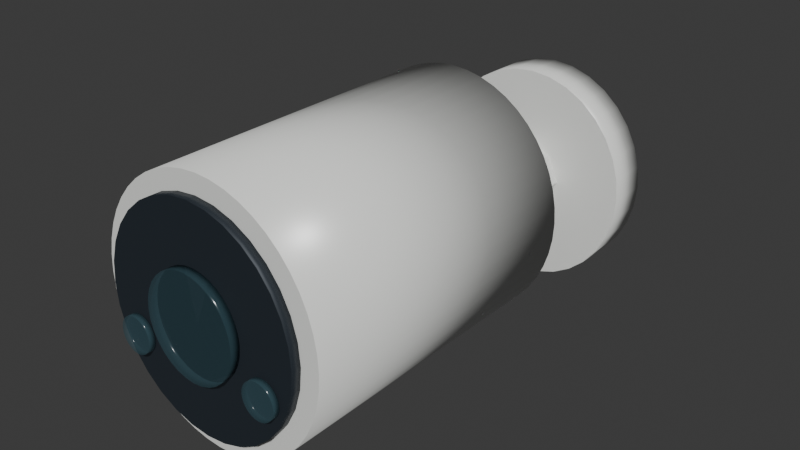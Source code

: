 # Source: unifi-g6-bullet.blend  (saved by Blender 5.2.44; exported with 4.5.12 LTS)
import bpy
from mathutils import Matrix  # noqa: F401  (used for matrix-valued properties, if any)

bpy.ops.wm.read_factory_settings(use_empty=True)
scene = bpy.context.scene
scene.name = 'Scene'

# ---- collections
col_collection = bpy.data.collections.new('Collection'); scene.collection.children.link(col_collection)

# ---- materials (node trees are filled in below, after node groups)
mat_porcelain_white = bpy.data.materials.new('porcelain-white')
mat_porcelain_white.diffuse_color = (0.87, 0.88, 0.85, 1.0)
mat_graphite_metal = bpy.data.materials.new('graphite-metal')
mat_graphite_metal.diffuse_color = (0.025, 0.034, 0.045, 1.0)
mat_smoked_glass = bpy.data.materials.new('smoked-glass')
mat_smoked_glass.diffuse_color = (0.06, 0.13, 0.16, 0.38)

# ---- material node trees
mat_porcelain_white.use_nodes = True; mat_porcelain_white.node_tree.nodes.clear()
_N = mat_porcelain_white.node_tree.nodes; _L = mat_porcelain_white.node_tree.links
n0 = _N.new('ShaderNodeBsdfPrincipled'); n0.name = 'Principled BSDF'; n0.location = (-200, 100)
n0.inputs[0].default_value = (0.87, 0.88, 0.85, 1.0)
n0.inputs[2].default_value = 0.32
n0.inputs[10].default_value = 0.005
n1 = _N.new('ShaderNodeOutputMaterial'); n1.name = 'Material Output'; n1.location = (200, 100)
_L.new(n0.outputs[0], n1.inputs[0])
n1.is_active_output = True
mat_graphite_metal.use_nodes = True; mat_graphite_metal.node_tree.nodes.clear()
_N = mat_graphite_metal.node_tree.nodes; _L = mat_graphite_metal.node_tree.links
n0 = _N.new('ShaderNodeBsdfPrincipled'); n0.name = 'Principled BSDF'; n0.location = (-200, 100)
n0.inputs[0].default_value = (0.025, 0.034, 0.045, 1.0)
n0.inputs[1].default_value = 0.3
n0.inputs[2].default_value = 0.55
n0.inputs[10].default_value = 0.005
n1 = _N.new('ShaderNodeOutputMaterial'); n1.name = 'Material Output'; n1.location = (200, 100)
_L.new(n0.outputs[0], n1.inputs[0])
n1.is_active_output = True
mat_smoked_glass.use_nodes = True; mat_smoked_glass.node_tree.nodes.clear()
_N = mat_smoked_glass.node_tree.nodes; _L = mat_smoked_glass.node_tree.links
n0 = _N.new('ShaderNodeBsdfPrincipled'); n0.name = 'Principled BSDF'; n0.location = (-200, 100)
n0.inputs[0].default_value = (0.06, 0.13, 0.16, 0.38)
n0.inputs[2].default_value = 0.15
n0.inputs[4].default_value = 0.38
n0.inputs[10].default_value = 0.005
n1 = _N.new('ShaderNodeOutputMaterial'); n1.name = 'Material Output'; n1.location = (200, 100)
_L.new(n0.outputs[0], n1.inputs[0])
n1.is_active_output = True

# ---- world
world_world = bpy.data.worlds.new('World'); scene.world = world_world
world_world.use_nodes = True; world_world.node_tree.nodes.clear()
_N = world_world.node_tree.nodes; _L = world_world.node_tree.links
n0 = _N.new('ShaderNodeOutputWorld'); n0.name = 'World Output'; n0.location = (200, 100)
n1 = _N.new('ShaderNodeBackground'); n1.name = 'Background'; n1.location = (-200, 100)
n1.inputs[0].default_value = (0.05088, 0.05088, 0.05088, 1.0)
_L.new(n1.outputs[0], n0.inputs[0])
n0.is_active_output = True
world_world.color = (0.05088, 0.05088, 0.05088)
world_world.sun_shadow_jitter_overblur = 0.0

# ---- meshes
me_cone_667 = bpy.data.meshes.new('Cone.667')
me_cone_667.from_pydata([(0.0, 0.08, 0.07205), (0.0, 0.0663, 0.07205), (0.006689, 0.08, 0.07136), (0.006689, 0.0663, 0.07136), (0.01312, 0.08, 0.06931), (0.01312, 0.0663, 0.06931), (0.01905, 0.08, 0.06598), (0.01905, 0.0663, 0.06598), (0.02424, 0.08, 0.0615), (0.02424, 0.0663, 0.0615), (0.02851, 0.08, 0.05604), (0.02851, 0.0663, 0.05604), (0.03168, 0.08, 0.04981), (0.03168, 0.0663, 0.04981), (0.03363, 0.08, 0.04305), (0.03363, 0.0663, 0.04305), (0.03429, 0.08, 0.03603), (0.03429, 0.0663, 0.03603), (0.03363, 0.08, 0.029), (0.03363, 0.0663, 0.029), (0.03168, 0.08, 0.02224), (0.03168, 0.0663, 0.02224), (0.02851, 0.08, 0.01601), (0.02851, 0.0663, 0.01601), (0.02424, 0.08, 0.01055), (0.02424, 0.0663, 0.01055), (0.01905, 0.08, 0.006072), (0.01905, 0.0663, 0.006072), (0.01312, 0.08, 0.002742), (0.01312, 0.0663, 0.002742), (0.006689, 0.08, 0.0006922), (0.006689, 0.0663, 0.0006922), (0.0, 0.08, 0.0), (0.0, 0.0663, 0.0), (-0.006689, 0.08, 0.0006922), (-0.006689, 0.0663, 0.0006922), (-0.01312, 0.08, 0.002742), (-0.01312, 0.0663, 0.002742), (-0.01905, 0.08, 0.006072), (-0.01905, 0.0663, 0.006072), (-0.02424, 0.08, 0.01055), (-0.02424, 0.0663, 0.01055), (-0.02851, 0.08, 0.01601), (-0.02851, 0.0663, 0.01601), (-0.03168, 0.08, 0.02224), (-0.03168, 0.0663, 0.02224), (-0.03363, 0.08, 0.029), (-0.03363, 0.0663, 0.029), (-0.03429, 0.08, 0.03603), (-0.03429, 0.0663, 0.03603), (-0.03363, 0.08, 0.04305), (-0.03363, 0.0663, 0.04305), (-0.03168, 0.08, 0.04981), (-0.03168, 0.0663, 0.04981), (-0.02851, 0.08, 0.05604), (-0.02851, 0.0663, 0.05604), (-0.02424, 0.08, 0.0615), (-0.02424, 0.0663, 0.0615), (-0.01905, 0.08, 0.06598), (-0.01905, 0.0663, 0.06598), (-0.01312, 0.08, 0.06931), (-0.01312, 0.0663, 0.06931), (-0.006689, 0.08, 0.07136), (-0.006689, 0.0663, 0.07136)], [], [(0, 1, 3, 2), (2, 3, 5, 4), (4, 5, 7, 6), (6, 7, 9, 8), (8, 9, 11, 10), (10, 11, 13, 12), (12, 13, 15, 14), (14, 15, 17, 16), (16, 17, 19, 18), (18, 19, 21, 20), (20, 21, 23, 22), (22, 23, 25, 24), (24, 25, 27, 26), (26, 27, 29, 28), (28, 29, 31, 30), (30, 31, 33, 32), (32, 33, 35, 34), (34, 35, 37, 36), (36, 37, 39, 38), (38, 39, 41, 40), (40, 41, 43, 42), (42, 43, 45, 44), (44, 45, 47, 46), (46, 47, 49, 48), (48, 49, 51, 50), (50, 51, 53, 52), (52, 53, 55, 54), (54, 55, 57, 56), (56, 57, 59, 58), (58, 59, 61, 60), (3, 1, 63, 61, 59, 57, 55, 53, 51, 49, 47, 45, 43, 41, 39, 37, 35, 33, 31, 29, 27, 25, 23, 21, 19, 17, 15, 13, 11, 9, 7, 5), (60, 61, 63, 62), (62, 63, 1, 0), (0, 2, 4, 6, 8, 10, 12, 14, 16, 18, 20, 22, 24, 26, 28, 30, 32, 34, 36, 38, 40, 42, 44, 46, 48, 50, 52, 54, 56, 58, 60, 62)])
me_cone_667.polygons.foreach_set('use_smooth', [1, 1, 1, 1, 1, 1, 1, 1, 1, 1, 1, 1, 1, 1, 1, 1, 1, 1, 1, 1, 1, 1, 1, 1, 1, 1, 1, 1, 1, 1, 0, 1, 1, 0])
_uv = me_cone_667.uv_layers.new(name='UVMap')
_uv.uv.foreach_set('vector', [1.0, 0.5, 1.0, 1.0, 0.9688, 1.0, 0.9688, 0.5, 0.9688, 0.5, 0.9688, 1.0, 0.9375, 1.0, 0.9375, 0.5, 0.9375, 0.5, 0.9375, 1.0, 0.9062, 1.0, 0.9062, 0.5, 0.9062, 0.5, 0.9062, 1.0, 0.875, 1.0, 0.875, 0.5, 0.875, 0.5, 0.875, 1.0, 0.8438, 1.0, 0.8438, 0.5, 0.8438, 0.5, 0.8438, 1.0, 0.8125, 1.0, 0.8125, 0.5, 0.8125, 0.5, 0.8125, 1.0, 0.7812, 1.0, 0.7812, 0.5, 0.7812, 0.5, 0.7812, 1.0, 0.75, 1.0, 0.75, 0.5, 0.75, 0.5, 0.75, 1.0, 0.7188, 1.0, 0.7188, 0.5, 0.7188, 0.5, 0.7188, 1.0, 0.6875, 1.0, 0.6875, 0.5, 0.6875, 0.5, 0.6875, 1.0, 0.6562, 1.0, 0.6562, 0.5, 0.6562, 0.5, 0.6562, 1.0, 0.625, 1.0, 0.625, 0.5, 0.625, 0.5, 0.625, 1.0, 0.5938, 1.0, 0.5938, 0.5, 0.5938, 0.5, 0.5938, 1.0, 0.5625, 1.0, 0.5625, 0.5, 0.5625, 0.5, 0.5625, 1.0, 0.5312, 1.0, 0.5312, 0.5, 0.5312, 0.5, 0.5312, 1.0, 0.5, 1.0, 0.5, 0.5, 0.5, 0.5, 0.5, 1.0, 0.4688, 1.0, 0.4688, 0.5, 0.4688, 0.5, 0.4688, 1.0, 0.4375, 1.0, 0.4375, 0.5, 0.4375, 0.5, 0.4375, 1.0, 0.4062, 1.0, 0.4062, 0.5, 0.4062, 0.5, 0.4062, 1.0, 0.375, 1.0, 0.375, 0.5, 0.375, 0.5, 0.375, 1.0, 0.3438, 1.0, 0.3438, 0.5, 0.3438, 0.5, 0.3438, 1.0, 0.3125, 1.0, 0.3125, 0.5, 0.3125, 0.5, 0.3125, 1.0, 0.2812, 1.0, 0.2812, 0.5, 0.2812, 0.5, 0.2812, 1.0, 0.25, 1.0, 0.25, 0.5, 0.25, 0.5, 0.25, 1.0, 0.2188, 1.0, 0.2188, 0.5, 0.2188, 0.5, 0.2188, 1.0, 0.1875, 1.0, 0.1875, 0.5, 0.1875, 0.5, 0.1875, 1.0, 0.1562, 1.0, 0.1562, 0.5, 0.1562, 0.5, 0.1562, 1.0, 0.125, 1.0, 0.125, 0.5, 0.125, 0.5, 0.125, 1.0, 0.09375, 1.0, 0.09375, 0.5, 0.09375, 0.5, 0.09375, 1.0, 0.0625, 1.0, 0.0625, 0.5, 0.2968, 0.4854, 0.25, 0.49, 0.2032, 0.4854, 0.1582, 0.4717, 0.1167, 0.4496, 0.08029, 0.4197, 0.05045, 0.3833, 0.02827, 0.3418, 0.01461, 0.2968, 0.01, 0.25, 0.01461, 0.2032, 0.02827, 0.1582, 0.05045, 0.1167, 0.08029, 0.08029, 0.1167, 0.05045, 0.1582, 0.02827, 0.2032, 0.01461, 0.25, 0.01, 0.2968, 0.01461, 0.3418, 0.02827, 0.3833, 0.05045, 0.4197, 0.08029, 0.4496, 0.1167, 0.4717, 0.1582, 0.4854, 0.2032, 0.49, 0.25, 0.4854, 0.2968, 0.4717, 0.3418, 0.4496, 0.3833, 0.4197, 0.4197, 0.3833, 0.4496, 0.3418, 0.4717, 0.0625, 0.5, 0.0625, 1.0, 0.03125, 1.0, 0.03125, 0.5, 0.03125, 0.5, 0.03125, 1.0, 0.0, 1.0, 0.0, 0.5, 0.75, 0.49, 0.7968, 0.4854, 0.8418, 0.4717, 0.8833, 0.4496, 0.9197, 0.4197, 0.9496, 0.3833, 0.9717, 0.3418, 0.9854, 0.2968, 0.99, 0.25, 0.9854, 0.2032, 0.9717, 0.1582, 0.9496, 0.1167, 0.9197, 0.08029, 0.8833, 0.05045, 0.8418, 0.02827, 0.7968, 0.01461, 0.75, 0.01, 0.7032, 0.01461, 0.6582, 0.02827, 0.6167, 0.05045, 0.5803, 0.08029, 0.5504, 0.1167, 0.5283, 0.1582, 0.5146, 0.2032, 0.51, 0.25, 0.5146, 0.2968, 0.5283, 0.3418, 0.5504, 0.3833, 0.5803, 0.4197, 0.6167, 0.4496, 0.6582, 0.4717, 0.7032, 0.4854])
me_cone_667.materials.append(mat_porcelain_white)
me_cone_667.update()
me_adjustable_mounting_arm = bpy.data.meshes.new('Adjustable mounting arm')
me_adjustable_mounting_arm.from_pydata([(-0.01179, 0.06826, 0.03603), (-0.008334, 0.06858, 0.02728), (-7.217e-19, 0.06871, 0.02365), (0.008334, 0.06858, 0.02728), (0.01179, 0.06826, 0.03603), (0.008334, 0.06793, 0.04478), (2.165e-18, 0.0678, 0.0484), (-0.008334, 0.06793, 0.04478), (-0.01179, 0.02911, 0.03411), (-0.008334, 0.02845, 0.02539), (-7.217e-19, 0.02817, 0.02178), (0.008334, 0.02845, 0.02539), (0.01179, 0.02911, 0.03411), (0.008334, 0.02978, 0.04284), (2.165e-18, 0.03006, 0.04645), (-0.008334, 0.02978, 0.04284), (-0.01179, 0.0115, 0.04177), (-0.008334, 0.008809, 0.03358), (-7.217e-19, 0.007694, 0.03018), (0.008334, 0.008809, 0.03358), (0.01179, 0.0115, 0.04177), (0.008334, 0.01419, 0.04996), (2.165e-18, 0.0153, 0.05335), (-0.008334, 0.01419, 0.04996)], [], [(0, 1, 9, 8), (1, 2, 10, 9), (2, 3, 11, 10), (3, 4, 12, 11), (4, 5, 13, 12), (5, 6, 14, 13), (6, 7, 15, 14), (7, 0, 8, 15), (8, 9, 17, 16), (9, 10, 18, 17), (10, 11, 19, 18), (11, 12, 20, 19), (12, 13, 21, 20), (13, 14, 22, 21), (14, 15, 23, 22), (15, 8, 16, 23), (7, 6, 5, 4, 3, 2, 1, 0), (16, 17, 18, 19, 20, 21, 22, 23)])
me_adjustable_mounting_arm.materials.append(mat_porcelain_white)
me_adjustable_mounting_arm.update()
me_cone_668 = bpy.data.meshes.new('Cone.668')
me_cone_668.from_pydata([(0.0, 0.02422, 0.085), (0.0, -0.07364, 0.085), (0.004895, 0.02422, 0.08466), (0.004895, -0.07364, 0.08466), (0.009706, 0.02422, 0.08366), (0.009706, -0.07364, 0.08366), (0.01435, 0.02422, 0.082), (0.01435, -0.07364, 0.082), (0.01875, 0.02422, 0.07972), (0.01875, -0.07364, 0.07972), (0.02283, 0.02422, 0.07686), (0.02283, -0.07364, 0.07686), (0.02652, 0.02422, 0.07346), (0.02652, -0.07364, 0.07346), (0.02975, 0.02422, 0.06958), (0.02975, -0.07364, 0.06958), (0.03248, 0.02422, 0.0653), (0.03248, -0.07364, 0.0653), (0.03465, 0.02422, 0.06068), (0.03465, -0.07364, 0.06068), (0.03622, 0.02422, 0.05579), (0.03622, -0.07364, 0.05579), (0.03718, 0.02422, 0.05074), (0.03718, -0.07364, 0.05074), (0.0375, 0.02422, 0.0456), (0.0375, -0.07364, 0.0456), (0.03718, 0.02422, 0.04045), (0.03718, -0.07364, 0.04045), (0.03622, 0.02422, 0.0354), (0.03622, -0.07364, 0.0354), (0.03465, 0.02422, 0.03052), (0.03465, -0.07364, 0.03052), (0.03248, 0.02422, 0.02589), (0.03248, -0.07364, 0.02589), (0.02975, 0.02422, 0.02161), (0.02975, -0.07364, 0.02161), (0.02652, 0.02422, 0.01773), (0.02652, -0.07364, 0.01773), (0.02283, 0.02422, 0.01433), (0.02283, -0.07364, 0.01433), (0.01875, 0.02422, 0.01147), (0.01875, -0.07364, 0.01147), (0.01435, 0.02422, 0.009192), (0.01435, -0.07364, 0.009192), (0.009706, 0.02422, 0.007535), (0.009706, -0.07364, 0.007535), (0.004895, 0.02422, 0.006529), (0.004895, -0.07364, 0.006529), (0.0, 0.02422, 0.006192), (0.0, -0.07364, 0.006192), (-0.004895, 0.02422, 0.006529), (-0.004895, -0.07364, 0.006529), (-0.009706, 0.02422, 0.007535), (-0.009706, -0.07364, 0.007535), (-0.01435, 0.02422, 0.009192), (-0.01435, -0.07364, 0.009192), (-0.01875, 0.02422, 0.01147), (-0.01875, -0.07364, 0.01147), (-0.02283, 0.02422, 0.01433), (-0.02283, -0.07364, 0.01433), (-0.02652, 0.02422, 0.01773), (-0.02652, -0.07364, 0.01773), (-0.02975, 0.02422, 0.02161), (-0.02975, -0.07364, 0.02161), (-0.03248, 0.02422, 0.02589), (-0.03248, -0.07364, 0.02589), (-0.03465, 0.02422, 0.03052), (-0.03465, -0.07364, 0.03052), (-0.03622, 0.02422, 0.0354), (-0.03622, -0.07364, 0.0354), (-0.03718, 0.02422, 0.04045), (-0.03718, -0.07364, 0.04045), (-0.0375, 0.02422, 0.0456), (-0.0375, -0.07364, 0.0456), (-0.03718, 0.02422, 0.05074), (-0.03718, -0.07364, 0.05074), (-0.03622, 0.02422, 0.05579), (-0.03622, -0.07364, 0.05579), (-0.03465, 0.02422, 0.06068), (-0.03465, -0.07364, 0.06068), (-0.03248, 0.02422, 0.0653), (-0.03248, -0.07364, 0.0653), (-0.02975, 0.02422, 0.06958), (-0.02975, -0.07364, 0.06958), (-0.02652, 0.02422, 0.07346), (-0.02652, -0.07364, 0.07346), (-0.02283, 0.02422, 0.07686), (-0.02283, -0.07364, 0.07686), (-0.01875, 0.02422, 0.07972), (-0.01875, -0.07364, 0.07972), (-0.01435, 0.02422, 0.082), (-0.01435, -0.07364, 0.082), (-0.009706, 0.02422, 0.08366), (-0.009706, -0.07364, 0.08366), (-0.004895, 0.02422, 0.08466), (-0.004895, -0.07364, 0.08466)], [], [(0, 1, 3, 2), (2, 3, 5, 4), (4, 5, 7, 6), (6, 7, 9, 8), (8, 9, 11, 10), (10, 11, 13, 12), (12, 13, 15, 14), (14, 15, 17, 16), (16, 17, 19, 18), (18, 19, 21, 20), (20, 21, 23, 22), (22, 23, 25, 24), (24, 25, 27, 26), (26, 27, 29, 28), (28, 29, 31, 30), (30, 31, 33, 32), (32, 33, 35, 34), (34, 35, 37, 36), (36, 37, 39, 38), (38, 39, 41, 40), (40, 41, 43, 42), (42, 43, 45, 44), (44, 45, 47, 46), (46, 47, 49, 48), (48, 49, 51, 50), (50, 51, 53, 52), (52, 53, 55, 54), (54, 55, 57, 56), (56, 57, 59, 58), (58, 59, 61, 60), (60, 61, 63, 62), (62, 63, 65, 64), (64, 65, 67, 66), (66, 67, 69, 68), (68, 69, 71, 70), (70, 71, 73, 72), (72, 73, 75, 74), (74, 75, 77, 76), (76, 77, 79, 78), (78, 79, 81, 80), (80, 81, 83, 82), (82, 83, 85, 84), (84, 85, 87, 86), (86, 87, 89, 88), (88, 89, 91, 90), (90, 91, 93, 92), (3, 1, 95, 93, 91, 89, 87, 85, 83, 81, 79, 77, 75, 73, 71, 69, 67, 65, 63, 61, 59, 57, 55, 53, 51, 49, 47, 45, 43, 41, 39, 37, 35, 33, 31, 29, 27, 25, 23, 21, 19, 17, 15, 13, 11, 9, 7, 5), (92, 93, 95, 94), (94, 95, 1, 0), (0, 2, 4, 6, 8, 10, 12, 14, 16, 18, 20, 22, 24, 26, 28, 30, 32, 34, 36, 38, 40, 42, 44, 46, 48, 50, 52, 54, 56, 58, 60, 62, 64, 66, 68, 70, 72, 74, 76, 78, 80, 82, 84, 86, 88, 90, 92, 94)])
me_cone_668.polygons.foreach_set('use_smooth', [1, 1, 1, 1, 1, 1, 1, 1, 1, 1, 1, 1, 1, 1, 1, 1, 1, 1, 1, 1, 1, 1, 1, 1, 1, 1, 1, 1, 1, 1, 1, 1, 1, 1, 1, 1, 1, 1, 1, 1, 1, 1, 1, 1, 1, 1, 0, 1, 1, 0])
_uv = me_cone_668.uv_layers.new(name='UVMap')
_uv.uv.foreach_set('vector', [1.0, 0.5, 1.0, 1.0, 0.9792, 1.0, 0.9792, 0.5, 0.9792, 0.5, 0.9792, 1.0, 0.9583, 1.0, 0.9583, 0.5, 0.9583, 0.5, 0.9583, 1.0, 0.9375, 1.0, 0.9375, 0.5, 0.9375, 0.5, 0.9375, 1.0, 0.9167, 1.0, 0.9167, 0.5, 0.9167, 0.5, 0.9167, 1.0, 0.8958, 1.0, 0.8958, 0.5, 0.8958, 0.5, 0.8958, 1.0, 0.875, 1.0, 0.875, 0.5, 0.875, 0.5, 0.875, 1.0, 0.8542, 1.0, 0.8542, 0.5, 0.8542, 0.5, 0.8542, 1.0, 0.8333, 1.0, 0.8333, 0.5, 0.8333, 0.5, 0.8333, 1.0, 0.8125, 1.0, 0.8125, 0.5, 0.8125, 0.5, 0.8125, 1.0, 0.7917, 1.0, 0.7917, 0.5, 0.7917, 0.5, 0.7917, 1.0, 0.7708, 1.0, 0.7708, 0.5, 0.7708, 0.5, 0.7708, 1.0, 0.75, 1.0, 0.75, 0.5, 0.75, 0.5, 0.75, 1.0, 0.7292, 1.0, 0.7292, 0.5, 0.7292, 0.5, 0.7292, 1.0, 0.7083, 1.0, 0.7083, 0.5, 0.7083, 0.5, 0.7083, 1.0, 0.6875, 1.0, 0.6875, 0.5, 0.6875, 0.5, 0.6875, 1.0, 0.6667, 1.0, 0.6667, 0.5, 0.6667, 0.5, 0.6667, 1.0, 0.6458, 1.0, 0.6458, 0.5, 0.6458, 0.5, 0.6458, 1.0, 0.625, 1.0, 0.625, 0.5, 0.625, 0.5, 0.625, 1.0, 0.6042, 1.0, 0.6042, 0.5, 0.6042, 0.5, 0.6042, 1.0, 0.5833, 1.0, 0.5833, 0.5, 0.5833, 0.5, 0.5833, 1.0, 0.5625, 1.0, 0.5625, 0.5, 0.5625, 0.5, 0.5625, 1.0, 0.5417, 1.0, 0.5417, 0.5, 0.5417, 0.5, 0.5417, 1.0, 0.5208, 1.0, 0.5208, 0.5, 0.5208, 0.5, 0.5208, 1.0, 0.5, 1.0, 0.5, 0.5, 0.5, 0.5, 0.5, 1.0, 0.4792, 1.0, 0.4792, 0.5, 0.4792, 0.5, 0.4792, 1.0, 0.4583, 1.0, 0.4583, 0.5, 0.4583, 0.5, 0.4583, 1.0, 0.4375, 1.0, 0.4375, 0.5, 0.4375, 0.5, 0.4375, 1.0, 0.4167, 1.0, 0.4167, 0.5, 0.4167, 0.5, 0.4167, 1.0, 0.3958, 1.0, 0.3958, 0.5, 0.3958, 0.5, 0.3958, 1.0, 0.375, 1.0, 0.375, 0.5, 0.375, 0.5, 0.375, 1.0, 0.3542, 1.0, 0.3542, 0.5, 0.3542, 0.5, 0.3542, 1.0, 0.3333, 1.0, 0.3333, 0.5, 0.3333, 0.5, 0.3333, 1.0, 0.3125, 1.0, 0.3125, 0.5, 0.3125, 0.5, 0.3125, 1.0, 0.2917, 1.0, 0.2917, 0.5, 0.2917, 0.5, 0.2917, 1.0, 0.2708, 1.0, 0.2708, 0.5, 0.2708, 0.5, 0.2708, 1.0, 0.25, 1.0, 0.25, 0.5, 0.25, 0.5, 0.25, 1.0, 0.2292, 1.0, 0.2292, 0.5, 0.2292, 0.5, 0.2292, 1.0, 0.2083, 1.0, 0.2083, 0.5, 0.2083, 0.5, 0.2083, 1.0, 0.1875, 1.0, 0.1875, 0.5, 0.1875, 0.5, 0.1875, 1.0, 0.1667, 1.0, 0.1667, 0.5, 0.1667, 0.5, 0.1667, 1.0, 0.1458, 1.0, 0.1458, 0.5, 0.1458, 0.5, 0.1458, 1.0, 0.125, 1.0, 0.125, 0.5, 0.125, 0.5, 0.125, 1.0, 0.1042, 1.0, 0.1042, 0.5, 0.1042, 0.5, 0.1042, 1.0, 0.08333, 1.0, 0.08333, 0.5, 0.08333, 0.5, 0.08333, 1.0, 0.0625, 1.0, 0.0625, 0.5, 0.0625, 0.5, 0.0625, 1.0, 0.04167, 1.0, 0.04167, 0.5, 0.2813, 0.4879, 0.25, 0.49, 0.2187, 0.4879, 0.1879, 0.4818, 0.1582, 0.4717, 0.13, 0.4578, 0.1039, 0.4404, 0.08029, 0.4197, 0.0596, 0.3961, 0.04215, 0.37, 0.02827, 0.3418, 0.01818, 0.3121, 0.01205, 0.2813, 0.01, 0.25, 0.01205, 0.2187, 0.01818, 0.1879, 0.02827, 0.1582, 0.04215, 0.13, 0.0596, 0.1039, 0.08029, 0.08029, 0.1039, 0.0596, 0.13, 0.04215, 0.1582, 0.02827, 0.1879, 0.01818, 0.2187, 0.01205, 0.25, 0.01, 0.2813, 0.01205, 0.3121, 0.01818, 0.3418, 0.02827, 0.37, 0.04215, 0.3961, 0.0596, 0.4197, 0.08029, 0.4404, 0.1039, 0.4578, 0.13, 0.4717, 0.1582, 0.4818, 0.1879, 0.4879, 0.2187, 0.49, 0.25, 0.4879, 0.2813, 0.4818, 0.3121, 0.4717, 0.3418, 0.4578, 0.37, 0.4404, 0.3961, 0.4197, 0.4197, 0.3961, 0.4404, 0.37, 0.4578, 0.3418, 0.4717, 0.3121, 0.4818, 0.04167, 0.5, 0.04167, 1.0, 0.02083, 1.0, 0.02083, 0.5, 0.02083, 0.5, 0.02083, 1.0, 3.763e-07, 1.0, 3.763e-07, 0.5, 0.75, 0.49, 0.7813, 0.4879, 0.8121, 0.4818, 0.8418, 0.4717, 0.87, 0.4578, 0.8961, 0.4404, 0.9197, 0.4197, 0.9404, 0.3961, 0.9578, 0.37, 0.9717, 0.3418, 0.9818, 0.3121, 0.9879, 0.2813, 0.99, 0.25, 0.9879, 0.2187, 0.9818, 0.1879, 0.9717, 0.1582, 0.9578, 0.13, 0.9404, 0.1039, 0.9197, 0.08029, 0.8961, 0.0596, 0.87, 0.04215, 0.8418, 0.02827, 0.8121, 0.01818, 0.7813, 0.01205, 0.75, 0.01, 0.7187, 0.01205, 0.6879, 0.01818, 0.6582, 0.02827, 0.63, 0.04215, 0.6039, 0.0596, 0.5803, 0.08029, 0.5596, 0.1039, 0.5422, 0.13, 0.5283, 0.1582, 0.5182, 0.1879, 0.5121, 0.2187, 0.51, 0.25, 0.5121, 0.2813, 0.5182, 0.3121, 0.5283, 0.3418, 0.5422, 0.37, 0.5596, 0.3961, 0.5803, 0.4197, 0.6039, 0.4404, 0.63, 0.4578, 0.6582, 0.4717, 0.6879, 0.4818, 0.7187, 0.4879])
me_cone_668.materials.append(mat_porcelain_white)
me_cone_668.update()
me_cone_669 = bpy.data.meshes.new('Cone.669')
me_cone_669.from_pydata([(0.0, -0.07413, 0.07937), (0.0, -0.07706, 0.07937), (0.006271, -0.07413, 0.07872), (0.006271, -0.07706, 0.07872), (0.0123, -0.07413, 0.0768), (0.0123, -0.07706, 0.0768), (0.01786, -0.07413, 0.07368), (0.01786, -0.07706, 0.07368), (0.02273, -0.07413, 0.06948), (0.02273, -0.07706, 0.06948), (0.02673, -0.07413, 0.06436), (0.02673, -0.07706, 0.06436), (0.0297, -0.07413, 0.05852), (0.0297, -0.07706, 0.05852), (0.03153, -0.07413, 0.05219), (0.03153, -0.07706, 0.05219), (0.03214, -0.07413, 0.0456), (0.03214, -0.07706, 0.0456), (0.03153, -0.07413, 0.03901), (0.03153, -0.07706, 0.03901), (0.0297, -0.07413, 0.03267), (0.0297, -0.07706, 0.03267), (0.02673, -0.07413, 0.02683), (0.02673, -0.07706, 0.02683), (0.02273, -0.07413, 0.02171), (0.02273, -0.07706, 0.02171), (0.01786, -0.07413, 0.01751), (0.01786, -0.07706, 0.01751), (0.0123, -0.07413, 0.01439), (0.0123, -0.07706, 0.01439), (0.006271, -0.07413, 0.01247), (0.006271, -0.07706, 0.01247), (0.0, -0.07413, 0.01182), (0.0, -0.07706, 0.01182), (-0.006271, -0.07413, 0.01247), (-0.006271, -0.07706, 0.01247), (-0.0123, -0.07413, 0.01439), (-0.0123, -0.07706, 0.01439), (-0.01786, -0.07413, 0.01751), (-0.01786, -0.07706, 0.01751), (-0.02273, -0.07413, 0.02171), (-0.02273, -0.07706, 0.02171), (-0.02673, -0.07413, 0.02683), (-0.02673, -0.07706, 0.02683), (-0.0297, -0.07413, 0.03267), (-0.0297, -0.07706, 0.03267), (-0.03153, -0.07413, 0.03901), (-0.03153, -0.07706, 0.03901), (-0.03214, -0.07413, 0.0456), (-0.03214, -0.07706, 0.0456), (-0.03153, -0.07413, 0.05219), (-0.03153, -0.07706, 0.05219), (-0.0297, -0.07413, 0.05852), (-0.0297, -0.07706, 0.05852), (-0.02673, -0.07413, 0.06436), (-0.02673, -0.07706, 0.06436), (-0.02273, -0.07413, 0.06948), (-0.02273, -0.07706, 0.06948), (-0.01786, -0.07413, 0.07368), (-0.01786, -0.07706, 0.07368), (-0.0123, -0.07413, 0.0768), (-0.0123, -0.07706, 0.0768), (-0.006271, -0.07413, 0.07872), (-0.006271, -0.07706, 0.07872)], [], [(0, 1, 3, 2), (2, 3, 5, 4), (4, 5, 7, 6), (6, 7, 9, 8), (8, 9, 11, 10), (10, 11, 13, 12), (12, 13, 15, 14), (14, 15, 17, 16), (16, 17, 19, 18), (18, 19, 21, 20), (20, 21, 23, 22), (22, 23, 25, 24), (24, 25, 27, 26), (26, 27, 29, 28), (28, 29, 31, 30), (30, 31, 33, 32), (32, 33, 35, 34), (34, 35, 37, 36), (36, 37, 39, 38), (38, 39, 41, 40), (40, 41, 43, 42), (42, 43, 45, 44), (44, 45, 47, 46), (46, 47, 49, 48), (48, 49, 51, 50), (50, 51, 53, 52), (52, 53, 55, 54), (54, 55, 57, 56), (56, 57, 59, 58), (58, 59, 61, 60), (3, 1, 63, 61, 59, 57, 55, 53, 51, 49, 47, 45, 43, 41, 39, 37, 35, 33, 31, 29, 27, 25, 23, 21, 19, 17, 15, 13, 11, 9, 7, 5), (60, 61, 63, 62), (62, 63, 1, 0), (0, 2, 4, 6, 8, 10, 12, 14, 16, 18, 20, 22, 24, 26, 28, 30, 32, 34, 36, 38, 40, 42, 44, 46, 48, 50, 52, 54, 56, 58, 60, 62)])
me_cone_669.polygons.foreach_set('use_smooth', [1, 1, 1, 1, 1, 1, 1, 1, 1, 1, 1, 1, 1, 1, 1, 1, 1, 1, 1, 1, 1, 1, 1, 1, 1, 1, 1, 1, 1, 1, 0, 1, 1, 0])
_uv = me_cone_669.uv_layers.new(name='UVMap')
_uv.uv.foreach_set('vector', [1.0, 0.5, 1.0, 1.0, 0.9688, 1.0, 0.9688, 0.5, 0.9688, 0.5, 0.9688, 1.0, 0.9375, 1.0, 0.9375, 0.5, 0.9375, 0.5, 0.9375, 1.0, 0.9062, 1.0, 0.9062, 0.5, 0.9062, 0.5, 0.9062, 1.0, 0.875, 1.0, 0.875, 0.5, 0.875, 0.5, 0.875, 1.0, 0.8438, 1.0, 0.8438, 0.5, 0.8438, 0.5, 0.8438, 1.0, 0.8125, 1.0, 0.8125, 0.5, 0.8125, 0.5, 0.8125, 1.0, 0.7812, 1.0, 0.7812, 0.5, 0.7812, 0.5, 0.7812, 1.0, 0.75, 1.0, 0.75, 0.5, 0.75, 0.5, 0.75, 1.0, 0.7188, 1.0, 0.7188, 0.5, 0.7188, 0.5, 0.7188, 1.0, 0.6875, 1.0, 0.6875, 0.5, 0.6875, 0.5, 0.6875, 1.0, 0.6562, 1.0, 0.6562, 0.5, 0.6562, 0.5, 0.6562, 1.0, 0.625, 1.0, 0.625, 0.5, 0.625, 0.5, 0.625, 1.0, 0.5938, 1.0, 0.5938, 0.5, 0.5938, 0.5, 0.5938, 1.0, 0.5625, 1.0, 0.5625, 0.5, 0.5625, 0.5, 0.5625, 1.0, 0.5312, 1.0, 0.5312, 0.5, 0.5312, 0.5, 0.5312, 1.0, 0.5, 1.0, 0.5, 0.5, 0.5, 0.5, 0.5, 1.0, 0.4688, 1.0, 0.4688, 0.5, 0.4688, 0.5, 0.4688, 1.0, 0.4375, 1.0, 0.4375, 0.5, 0.4375, 0.5, 0.4375, 1.0, 0.4062, 1.0, 0.4062, 0.5, 0.4062, 0.5, 0.4062, 1.0, 0.375, 1.0, 0.375, 0.5, 0.375, 0.5, 0.375, 1.0, 0.3438, 1.0, 0.3438, 0.5, 0.3438, 0.5, 0.3438, 1.0, 0.3125, 1.0, 0.3125, 0.5, 0.3125, 0.5, 0.3125, 1.0, 0.2812, 1.0, 0.2812, 0.5, 0.2812, 0.5, 0.2812, 1.0, 0.25, 1.0, 0.25, 0.5, 0.25, 0.5, 0.25, 1.0, 0.2188, 1.0, 0.2188, 0.5, 0.2188, 0.5, 0.2188, 1.0, 0.1875, 1.0, 0.1875, 0.5, 0.1875, 0.5, 0.1875, 1.0, 0.1562, 1.0, 0.1562, 0.5, 0.1562, 0.5, 0.1562, 1.0, 0.125, 1.0, 0.125, 0.5, 0.125, 0.5, 0.125, 1.0, 0.09375, 1.0, 0.09375, 0.5, 0.09375, 0.5, 0.09375, 1.0, 0.0625, 1.0, 0.0625, 0.5, 0.2968, 0.4854, 0.25, 0.49, 0.2032, 0.4854, 0.1582, 0.4717, 0.1167, 0.4496, 0.08029, 0.4197, 0.05045, 0.3833, 0.02827, 0.3418, 0.01461, 0.2968, 0.01, 0.25, 0.01461, 0.2032, 0.02827, 0.1582, 0.05045, 0.1167, 0.08029, 0.08029, 0.1167, 0.05045, 0.1582, 0.02827, 0.2032, 0.01461, 0.25, 0.01, 0.2968, 0.01461, 0.3418, 0.02827, 0.3833, 0.05045, 0.4197, 0.08029, 0.4496, 0.1167, 0.4717, 0.1582, 0.4854, 0.2032, 0.49, 0.25, 0.4854, 0.2968, 0.4717, 0.3418, 0.4496, 0.3833, 0.4197, 0.4197, 0.3833, 0.4496, 0.3418, 0.4717, 0.0625, 0.5, 0.0625, 1.0, 0.03125, 1.0, 0.03125, 0.5, 0.03125, 0.5, 0.03125, 1.0, 0.0, 1.0, 0.0, 0.5, 0.75, 0.49, 0.7968, 0.4854, 0.8418, 0.4717, 0.8833, 0.4496, 0.9197, 0.4197, 0.9496, 0.3833, 0.9717, 0.3418, 0.9854, 0.2968, 0.99, 0.25, 0.9854, 0.2032, 0.9717, 0.1582, 0.9496, 0.1167, 0.9197, 0.08029, 0.8833, 0.05045, 0.8418, 0.02827, 0.7968, 0.01461, 0.75, 0.01, 0.7032, 0.01461, 0.6582, 0.02827, 0.6167, 0.05045, 0.5803, 0.08029, 0.5504, 0.1167, 0.5283, 0.1582, 0.5146, 0.2032, 0.51, 0.25, 0.5146, 0.2968, 0.5283, 0.3418, 0.5504, 0.3833, 0.5803, 0.4197, 0.6167, 0.4496, 0.6582, 0.4717, 0.7032, 0.4854])
me_cone_669.materials.append(mat_graphite_metal)
me_cone_669.update()
me_cone_670 = bpy.data.meshes.new('Cone.670')
me_cone_670.from_pydata([(0.0, -0.07706, 0.06136), (0.0, -0.08, 0.06136), (0.002926, -0.07706, 0.06105), (0.002926, -0.08, 0.06105), (0.00574, -0.07706, 0.06016), (0.00574, -0.08, 0.06016), (0.008334, -0.07706, 0.0587), (0.008334, -0.08, 0.0587), (0.01061, -0.07706, 0.05674), (0.01061, -0.08, 0.05674), (0.01247, -0.07706, 0.05435), (0.01247, -0.08, 0.05435), (0.01386, -0.07706, 0.05163), (0.01386, -0.08, 0.05163), (0.01471, -0.07706, 0.04867), (0.01471, -0.08, 0.04867), (0.015, -0.07706, 0.0456), (0.015, -0.08, 0.0456), (0.01471, -0.07706, 0.04252), (0.01471, -0.08, 0.04252), (0.01386, -0.07706, 0.03956), (0.01386, -0.08, 0.03956), (0.01247, -0.07706, 0.03684), (0.01247, -0.08, 0.03684), (0.01061, -0.07706, 0.03445), (0.01061, -0.08, 0.03445), (0.008334, -0.07706, 0.03249), (0.008334, -0.08, 0.03249), (0.00574, -0.07706, 0.03103), (0.00574, -0.08, 0.03103), (0.002926, -0.07706, 0.03014), (0.002926, -0.08, 0.03014), (0.0, -0.07706, 0.02983), (0.0, -0.08, 0.02983), (-0.002926, -0.07706, 0.03014), (-0.002926, -0.08, 0.03014), (-0.00574, -0.07706, 0.03103), (-0.00574, -0.08, 0.03103), (-0.008334, -0.07706, 0.03249), (-0.008334, -0.08, 0.03249), (-0.01061, -0.07706, 0.03445), (-0.01061, -0.08, 0.03445), (-0.01247, -0.07706, 0.03684), (-0.01247, -0.08, 0.03684), (-0.01386, -0.07706, 0.03956), (-0.01386, -0.08, 0.03956), (-0.01471, -0.07706, 0.04252), (-0.01471, -0.08, 0.04252), (-0.015, -0.07706, 0.0456), (-0.015, -0.08, 0.0456), (-0.01471, -0.07706, 0.04867), (-0.01471, -0.08, 0.04867), (-0.01386, -0.07706, 0.05163), (-0.01386, -0.08, 0.05163), (-0.01247, -0.07706, 0.05435), (-0.01247, -0.08, 0.05435), (-0.01061, -0.07706, 0.05674), (-0.01061, -0.08, 0.05674), (-0.008334, -0.07706, 0.0587), (-0.008334, -0.08, 0.0587), (-0.00574, -0.07706, 0.06016), (-0.00574, -0.08, 0.06016), (-0.002926, -0.07706, 0.06105), (-0.002926, -0.08, 0.06105)], [], [(0, 1, 3, 2), (2, 3, 5, 4), (4, 5, 7, 6), (6, 7, 9, 8), (8, 9, 11, 10), (10, 11, 13, 12), (12, 13, 15, 14), (14, 15, 17, 16), (16, 17, 19, 18), (18, 19, 21, 20), (20, 21, 23, 22), (22, 23, 25, 24), (24, 25, 27, 26), (26, 27, 29, 28), (28, 29, 31, 30), (30, 31, 33, 32), (32, 33, 35, 34), (34, 35, 37, 36), (36, 37, 39, 38), (38, 39, 41, 40), (40, 41, 43, 42), (42, 43, 45, 44), (44, 45, 47, 46), (46, 47, 49, 48), (48, 49, 51, 50), (50, 51, 53, 52), (52, 53, 55, 54), (54, 55, 57, 56), (56, 57, 59, 58), (58, 59, 61, 60), (3, 1, 63, 61, 59, 57, 55, 53, 51, 49, 47, 45, 43, 41, 39, 37, 35, 33, 31, 29, 27, 25, 23, 21, 19, 17, 15, 13, 11, 9, 7, 5), (60, 61, 63, 62), (62, 63, 1, 0), (0, 2, 4, 6, 8, 10, 12, 14, 16, 18, 20, 22, 24, 26, 28, 30, 32, 34, 36, 38, 40, 42, 44, 46, 48, 50, 52, 54, 56, 58, 60, 62)])
me_cone_670.polygons.foreach_set('use_smooth', [1, 1, 1, 1, 1, 1, 1, 1, 1, 1, 1, 1, 1, 1, 1, 1, 1, 1, 1, 1, 1, 1, 1, 1, 1, 1, 1, 1, 1, 1, 0, 1, 1, 0])
_uv = me_cone_670.uv_layers.new(name='UVMap')
_uv.uv.foreach_set('vector', [1.0, 0.5, 1.0, 1.0, 0.9688, 1.0, 0.9688, 0.5, 0.9688, 0.5, 0.9688, 1.0, 0.9375, 1.0, 0.9375, 0.5, 0.9375, 0.5, 0.9375, 1.0, 0.9062, 1.0, 0.9062, 0.5, 0.9062, 0.5, 0.9062, 1.0, 0.875, 1.0, 0.875, 0.5, 0.875, 0.5, 0.875, 1.0, 0.8438, 1.0, 0.8438, 0.5, 0.8438, 0.5, 0.8438, 1.0, 0.8125, 1.0, 0.8125, 0.5, 0.8125, 0.5, 0.8125, 1.0, 0.7812, 1.0, 0.7812, 0.5, 0.7812, 0.5, 0.7812, 1.0, 0.75, 1.0, 0.75, 0.5, 0.75, 0.5, 0.75, 1.0, 0.7188, 1.0, 0.7188, 0.5, 0.7188, 0.5, 0.7188, 1.0, 0.6875, 1.0, 0.6875, 0.5, 0.6875, 0.5, 0.6875, 1.0, 0.6562, 1.0, 0.6562, 0.5, 0.6562, 0.5, 0.6562, 1.0, 0.625, 1.0, 0.625, 0.5, 0.625, 0.5, 0.625, 1.0, 0.5938, 1.0, 0.5938, 0.5, 0.5938, 0.5, 0.5938, 1.0, 0.5625, 1.0, 0.5625, 0.5, 0.5625, 0.5, 0.5625, 1.0, 0.5312, 1.0, 0.5312, 0.5, 0.5312, 0.5, 0.5312, 1.0, 0.5, 1.0, 0.5, 0.5, 0.5, 0.5, 0.5, 1.0, 0.4688, 1.0, 0.4688, 0.5, 0.4688, 0.5, 0.4688, 1.0, 0.4375, 1.0, 0.4375, 0.5, 0.4375, 0.5, 0.4375, 1.0, 0.4062, 1.0, 0.4062, 0.5, 0.4062, 0.5, 0.4062, 1.0, 0.375, 1.0, 0.375, 0.5, 0.375, 0.5, 0.375, 1.0, 0.3438, 1.0, 0.3438, 0.5, 0.3438, 0.5, 0.3438, 1.0, 0.3125, 1.0, 0.3125, 0.5, 0.3125, 0.5, 0.3125, 1.0, 0.2812, 1.0, 0.2812, 0.5, 0.2812, 0.5, 0.2812, 1.0, 0.25, 1.0, 0.25, 0.5, 0.25, 0.5, 0.25, 1.0, 0.2188, 1.0, 0.2188, 0.5, 0.2188, 0.5, 0.2188, 1.0, 0.1875, 1.0, 0.1875, 0.5, 0.1875, 0.5, 0.1875, 1.0, 0.1562, 1.0, 0.1562, 0.5, 0.1562, 0.5, 0.1562, 1.0, 0.125, 1.0, 0.125, 0.5, 0.125, 0.5, 0.125, 1.0, 0.09375, 1.0, 0.09375, 0.5, 0.09375, 0.5, 0.09375, 1.0, 0.0625, 1.0, 0.0625, 0.5, 0.2968, 0.4854, 0.25, 0.49, 0.2032, 0.4854, 0.1582, 0.4717, 0.1167, 0.4496, 0.08029, 0.4197, 0.05045, 0.3833, 0.02827, 0.3418, 0.01461, 0.2968, 0.01, 0.25, 0.01461, 0.2032, 0.02827, 0.1582, 0.05045, 0.1167, 0.08029, 0.08029, 0.1167, 0.05045, 0.1582, 0.02827, 0.2032, 0.01461, 0.25, 0.01, 0.2968, 0.01461, 0.3418, 0.02827, 0.3833, 0.05045, 0.4197, 0.08029, 0.4496, 0.1167, 0.4717, 0.1582, 0.4854, 0.2032, 0.49, 0.25, 0.4854, 0.2968, 0.4717, 0.3418, 0.4496, 0.3833, 0.4197, 0.4197, 0.3833, 0.4496, 0.3418, 0.4717, 0.0625, 0.5, 0.0625, 1.0, 0.03125, 1.0, 0.03125, 0.5, 0.03125, 0.5, 0.03125, 1.0, 0.0, 1.0, 0.0, 0.5, 0.75, 0.49, 0.7968, 0.4854, 0.8418, 0.4717, 0.8833, 0.4496, 0.9197, 0.4197, 0.9496, 0.3833, 0.9717, 0.3418, 0.9854, 0.2968, 0.99, 0.25, 0.9854, 0.2032, 0.9717, 0.1582, 0.9496, 0.1167, 0.9197, 0.08029, 0.8833, 0.05045, 0.8418, 0.02827, 0.7968, 0.01461, 0.75, 0.01, 0.7032, 0.01461, 0.6582, 0.02827, 0.6167, 0.05045, 0.5803, 0.08029, 0.5504, 0.1167, 0.5283, 0.1582, 0.5146, 0.2032, 0.51, 0.25, 0.5146, 0.2968, 0.5283, 0.3418, 0.5504, 0.3833, 0.5803, 0.4197, 0.6167, 0.4496, 0.6582, 0.4717, 0.7032, 0.4854])
me_cone_670.materials.append(mat_smoked_glass)
me_cone_670.update()
me_cone_671 = bpy.data.meshes.new('Cone.671')
me_cone_671.from_pydata([(-0.0225, -0.07755, 0.03997), (-0.0225, -0.07951, 0.03997), (-0.02145, -0.07755, 0.03986), (-0.02145, -0.07951, 0.03986), (-0.02045, -0.07755, 0.03954), (-0.02045, -0.07951, 0.03954), (-0.01952, -0.07755, 0.03902), (-0.01952, -0.07951, 0.03902), (-0.01871, -0.07755, 0.03832), (-0.01871, -0.07951, 0.03832), (-0.01805, -0.07755, 0.03747), (-0.01805, -0.07951, 0.03747), (-0.01755, -0.07755, 0.03649), (-0.01755, -0.07951, 0.03649), (-0.01725, -0.07755, 0.03544), (-0.01725, -0.07951, 0.03544), (-0.01714, -0.07755, 0.03434), (-0.01714, -0.07951, 0.03434), (-0.01725, -0.07755, 0.03324), (-0.01725, -0.07951, 0.03324), (-0.01755, -0.07755, 0.03218), (-0.01755, -0.07951, 0.03218), (-0.01805, -0.07755, 0.03121), (-0.01805, -0.07951, 0.03121), (-0.01871, -0.07755, 0.03036), (-0.01871, -0.07951, 0.03036), (-0.01952, -0.07755, 0.02966), (-0.01952, -0.07951, 0.02966), (-0.02045, -0.07755, 0.02914), (-0.02045, -0.07951, 0.02914), (-0.02145, -0.07755, 0.02882), (-0.02145, -0.07951, 0.02882), (-0.0225, -0.07755, 0.02871), (-0.0225, -0.07951, 0.02871), (-0.02355, -0.07755, 0.02882), (-0.02355, -0.07951, 0.02882), (-0.02455, -0.07755, 0.02914), (-0.02455, -0.07951, 0.02914), (-0.02548, -0.07755, 0.02966), (-0.02548, -0.07951, 0.02966), (-0.02629, -0.07755, 0.03036), (-0.02629, -0.07951, 0.03036), (-0.02695, -0.07755, 0.03121), (-0.02695, -0.07951, 0.03121), (-0.02745, -0.07755, 0.03218), (-0.02745, -0.07951, 0.03218), (-0.02775, -0.07755, 0.03324), (-0.02775, -0.07951, 0.03324), (-0.02786, -0.07755, 0.03434), (-0.02786, -0.07951, 0.03434), (-0.02775, -0.07755, 0.03544), (-0.02775, -0.07951, 0.03544), (-0.02745, -0.07755, 0.03649), (-0.02745, -0.07951, 0.03649), (-0.02695, -0.07755, 0.03747), (-0.02695, -0.07951, 0.03747), (-0.02629, -0.07755, 0.03832), (-0.02629, -0.07951, 0.03832), (-0.02548, -0.07755, 0.03902), (-0.02548, -0.07951, 0.03902), (-0.02455, -0.07755, 0.03954), (-0.02455, -0.07951, 0.03954), (-0.02355, -0.07755, 0.03986), (-0.02355, -0.07951, 0.03986)], [], [(0, 1, 3, 2), (2, 3, 5, 4), (4, 5, 7, 6), (6, 7, 9, 8), (8, 9, 11, 10), (10, 11, 13, 12), (12, 13, 15, 14), (14, 15, 17, 16), (16, 17, 19, 18), (18, 19, 21, 20), (20, 21, 23, 22), (22, 23, 25, 24), (24, 25, 27, 26), (26, 27, 29, 28), (28, 29, 31, 30), (30, 31, 33, 32), (32, 33, 35, 34), (34, 35, 37, 36), (36, 37, 39, 38), (38, 39, 41, 40), (40, 41, 43, 42), (42, 43, 45, 44), (44, 45, 47, 46), (46, 47, 49, 48), (48, 49, 51, 50), (50, 51, 53, 52), (52, 53, 55, 54), (54, 55, 57, 56), (56, 57, 59, 58), (58, 59, 61, 60), (3, 1, 63, 61, 59, 57, 55, 53, 51, 49, 47, 45, 43, 41, 39, 37, 35, 33, 31, 29, 27, 25, 23, 21, 19, 17, 15, 13, 11, 9, 7, 5), (60, 61, 63, 62), (62, 63, 1, 0), (0, 2, 4, 6, 8, 10, 12, 14, 16, 18, 20, 22, 24, 26, 28, 30, 32, 34, 36, 38, 40, 42, 44, 46, 48, 50, 52, 54, 56, 58, 60, 62)])
me_cone_671.polygons.foreach_set('use_smooth', [1, 1, 1, 1, 1, 1, 1, 1, 1, 1, 1, 1, 1, 1, 1, 1, 1, 1, 1, 1, 1, 1, 1, 1, 1, 1, 1, 1, 1, 1, 0, 1, 1, 0])
_uv = me_cone_671.uv_layers.new(name='UVMap')
_uv.uv.foreach_set('vector', [1.0, 0.5, 1.0, 1.0, 0.9688, 1.0, 0.9688, 0.5, 0.9688, 0.5, 0.9688, 1.0, 0.9375, 1.0, 0.9375, 0.5, 0.9375, 0.5, 0.9375, 1.0, 0.9062, 1.0, 0.9062, 0.5, 0.9062, 0.5, 0.9062, 1.0, 0.875, 1.0, 0.875, 0.5, 0.875, 0.5, 0.875, 1.0, 0.8438, 1.0, 0.8438, 0.5, 0.8438, 0.5, 0.8438, 1.0, 0.8125, 1.0, 0.8125, 0.5, 0.8125, 0.5, 0.8125, 1.0, 0.7812, 1.0, 0.7812, 0.5, 0.7812, 0.5, 0.7812, 1.0, 0.75, 1.0, 0.75, 0.5, 0.75, 0.5, 0.75, 1.0, 0.7188, 1.0, 0.7188, 0.5, 0.7188, 0.5, 0.7188, 1.0, 0.6875, 1.0, 0.6875, 0.5, 0.6875, 0.5, 0.6875, 1.0, 0.6562, 1.0, 0.6562, 0.5, 0.6562, 0.5, 0.6562, 1.0, 0.625, 1.0, 0.625, 0.5, 0.625, 0.5, 0.625, 1.0, 0.5938, 1.0, 0.5938, 0.5, 0.5938, 0.5, 0.5938, 1.0, 0.5625, 1.0, 0.5625, 0.5, 0.5625, 0.5, 0.5625, 1.0, 0.5312, 1.0, 0.5312, 0.5, 0.5312, 0.5, 0.5312, 1.0, 0.5, 1.0, 0.5, 0.5, 0.5, 0.5, 0.5, 1.0, 0.4688, 1.0, 0.4688, 0.5, 0.4688, 0.5, 0.4688, 1.0, 0.4375, 1.0, 0.4375, 0.5, 0.4375, 0.5, 0.4375, 1.0, 0.4062, 1.0, 0.4062, 0.5, 0.4062, 0.5, 0.4062, 1.0, 0.375, 1.0, 0.375, 0.5, 0.375, 0.5, 0.375, 1.0, 0.3438, 1.0, 0.3438, 0.5, 0.3438, 0.5, 0.3438, 1.0, 0.3125, 1.0, 0.3125, 0.5, 0.3125, 0.5, 0.3125, 1.0, 0.2812, 1.0, 0.2812, 0.5, 0.2812, 0.5, 0.2812, 1.0, 0.25, 1.0, 0.25, 0.5, 0.25, 0.5, 0.25, 1.0, 0.2188, 1.0, 0.2188, 0.5, 0.2188, 0.5, 0.2188, 1.0, 0.1875, 1.0, 0.1875, 0.5, 0.1875, 0.5, 0.1875, 1.0, 0.1562, 1.0, 0.1562, 0.5, 0.1562, 0.5, 0.1562, 1.0, 0.125, 1.0, 0.125, 0.5, 0.125, 0.5, 0.125, 1.0, 0.09375, 1.0, 0.09375, 0.5, 0.09375, 0.5, 0.09375, 1.0, 0.0625, 1.0, 0.0625, 0.5, 0.2968, 0.4854, 0.25, 0.49, 0.2032, 0.4854, 0.1582, 0.4717, 0.1167, 0.4496, 0.08029, 0.4197, 0.05045, 0.3833, 0.02827, 0.3418, 0.01461, 0.2968, 0.01, 0.25, 0.01461, 0.2032, 0.02827, 0.1582, 0.05045, 0.1167, 0.08029, 0.08029, 0.1167, 0.05045, 0.1582, 0.02827, 0.2032, 0.01461, 0.25, 0.01, 0.2968, 0.01461, 0.3418, 0.02827, 0.3833, 0.05045, 0.4197, 0.08029, 0.4496, 0.1167, 0.4717, 0.1582, 0.4854, 0.2032, 0.49, 0.25, 0.4854, 0.2968, 0.4717, 0.3418, 0.4496, 0.3833, 0.4197, 0.4197, 0.3833, 0.4496, 0.3418, 0.4717, 0.0625, 0.5, 0.0625, 1.0, 0.03125, 1.0, 0.03125, 0.5, 0.03125, 0.5, 0.03125, 1.0, 0.0, 1.0, 0.0, 0.5, 0.75, 0.49, 0.7968, 0.4854, 0.8418, 0.4717, 0.8833, 0.4496, 0.9197, 0.4197, 0.9496, 0.3833, 0.9717, 0.3418, 0.9854, 0.2968, 0.99, 0.25, 0.9854, 0.2032, 0.9717, 0.1582, 0.9496, 0.1167, 0.9197, 0.08029, 0.8833, 0.05045, 0.8418, 0.02827, 0.7968, 0.01461, 0.75, 0.01, 0.7032, 0.01461, 0.6582, 0.02827, 0.6167, 0.05045, 0.5803, 0.08029, 0.5504, 0.1167, 0.5283, 0.1582, 0.5146, 0.2032, 0.51, 0.25, 0.5146, 0.2968, 0.5283, 0.3418, 0.5504, 0.3833, 0.5803, 0.4197, 0.6167, 0.4496, 0.6582, 0.4717, 0.7032, 0.4854])
me_cone_671.materials.append(mat_smoked_glass)
me_cone_671.update()
me_cone_672 = bpy.data.meshes.new('Cone.672')
me_cone_672.from_pydata([(0.0225, -0.07755, 0.03997), (0.0225, -0.07951, 0.03997), (0.02355, -0.07755, 0.03986), (0.02355, -0.07951, 0.03986), (0.02455, -0.07755, 0.03954), (0.02455, -0.07951, 0.03954), (0.02548, -0.07755, 0.03902), (0.02548, -0.07951, 0.03902), (0.02629, -0.07755, 0.03832), (0.02629, -0.07951, 0.03832), (0.02695, -0.07755, 0.03747), (0.02695, -0.07951, 0.03747), (0.02745, -0.07755, 0.03649), (0.02745, -0.07951, 0.03649), (0.02775, -0.07755, 0.03544), (0.02775, -0.07951, 0.03544), (0.02786, -0.07755, 0.03434), (0.02786, -0.07951, 0.03434), (0.02775, -0.07755, 0.03324), (0.02775, -0.07951, 0.03324), (0.02745, -0.07755, 0.03218), (0.02745, -0.07951, 0.03218), (0.02695, -0.07755, 0.03121), (0.02695, -0.07951, 0.03121), (0.02629, -0.07755, 0.03036), (0.02629, -0.07951, 0.03036), (0.02548, -0.07755, 0.02966), (0.02548, -0.07951, 0.02966), (0.02455, -0.07755, 0.02914), (0.02455, -0.07951, 0.02914), (0.02355, -0.07755, 0.02882), (0.02355, -0.07951, 0.02882), (0.0225, -0.07755, 0.02871), (0.0225, -0.07951, 0.02871), (0.02145, -0.07755, 0.02882), (0.02145, -0.07951, 0.02882), (0.02045, -0.07755, 0.02914), (0.02045, -0.07951, 0.02914), (0.01952, -0.07755, 0.02966), (0.01952, -0.07951, 0.02966), (0.01871, -0.07755, 0.03036), (0.01871, -0.07951, 0.03036), (0.01805, -0.07755, 0.03121), (0.01805, -0.07951, 0.03121), (0.01755, -0.07755, 0.03218), (0.01755, -0.07951, 0.03218), (0.01725, -0.07755, 0.03324), (0.01725, -0.07951, 0.03324), (0.01714, -0.07755, 0.03434), (0.01714, -0.07951, 0.03434), (0.01725, -0.07755, 0.03544), (0.01725, -0.07951, 0.03544), (0.01755, -0.07755, 0.03649), (0.01755, -0.07951, 0.03649), (0.01805, -0.07755, 0.03747), (0.01805, -0.07951, 0.03747), (0.01871, -0.07755, 0.03832), (0.01871, -0.07951, 0.03832), (0.01952, -0.07755, 0.03902), (0.01952, -0.07951, 0.03902), (0.02045, -0.07755, 0.03954), (0.02045, -0.07951, 0.03954), (0.02145, -0.07755, 0.03986), (0.02145, -0.07951, 0.03986)], [], [(0, 1, 3, 2), (2, 3, 5, 4), (4, 5, 7, 6), (6, 7, 9, 8), (8, 9, 11, 10), (10, 11, 13, 12), (12, 13, 15, 14), (14, 15, 17, 16), (16, 17, 19, 18), (18, 19, 21, 20), (20, 21, 23, 22), (22, 23, 25, 24), (24, 25, 27, 26), (26, 27, 29, 28), (28, 29, 31, 30), (30, 31, 33, 32), (32, 33, 35, 34), (34, 35, 37, 36), (36, 37, 39, 38), (38, 39, 41, 40), (40, 41, 43, 42), (42, 43, 45, 44), (44, 45, 47, 46), (46, 47, 49, 48), (48, 49, 51, 50), (50, 51, 53, 52), (52, 53, 55, 54), (54, 55, 57, 56), (56, 57, 59, 58), (58, 59, 61, 60), (3, 1, 63, 61, 59, 57, 55, 53, 51, 49, 47, 45, 43, 41, 39, 37, 35, 33, 31, 29, 27, 25, 23, 21, 19, 17, 15, 13, 11, 9, 7, 5), (60, 61, 63, 62), (62, 63, 1, 0), (0, 2, 4, 6, 8, 10, 12, 14, 16, 18, 20, 22, 24, 26, 28, 30, 32, 34, 36, 38, 40, 42, 44, 46, 48, 50, 52, 54, 56, 58, 60, 62)])
me_cone_672.polygons.foreach_set('use_smooth', [1, 1, 1, 1, 1, 1, 1, 1, 1, 1, 1, 1, 1, 1, 1, 1, 1, 1, 1, 1, 1, 1, 1, 1, 1, 1, 1, 1, 1, 1, 0, 1, 1, 0])
_uv = me_cone_672.uv_layers.new(name='UVMap')
_uv.uv.foreach_set('vector', [1.0, 0.5, 1.0, 1.0, 0.9688, 1.0, 0.9688, 0.5, 0.9688, 0.5, 0.9688, 1.0, 0.9375, 1.0, 0.9375, 0.5, 0.9375, 0.5, 0.9375, 1.0, 0.9062, 1.0, 0.9062, 0.5, 0.9062, 0.5, 0.9062, 1.0, 0.875, 1.0, 0.875, 0.5, 0.875, 0.5, 0.875, 1.0, 0.8438, 1.0, 0.8438, 0.5, 0.8438, 0.5, 0.8438, 1.0, 0.8125, 1.0, 0.8125, 0.5, 0.8125, 0.5, 0.8125, 1.0, 0.7812, 1.0, 0.7812, 0.5, 0.7812, 0.5, 0.7812, 1.0, 0.75, 1.0, 0.75, 0.5, 0.75, 0.5, 0.75, 1.0, 0.7188, 1.0, 0.7188, 0.5, 0.7188, 0.5, 0.7188, 1.0, 0.6875, 1.0, 0.6875, 0.5, 0.6875, 0.5, 0.6875, 1.0, 0.6562, 1.0, 0.6562, 0.5, 0.6562, 0.5, 0.6562, 1.0, 0.625, 1.0, 0.625, 0.5, 0.625, 0.5, 0.625, 1.0, 0.5938, 1.0, 0.5938, 0.5, 0.5938, 0.5, 0.5938, 1.0, 0.5625, 1.0, 0.5625, 0.5, 0.5625, 0.5, 0.5625, 1.0, 0.5312, 1.0, 0.5312, 0.5, 0.5312, 0.5, 0.5312, 1.0, 0.5, 1.0, 0.5, 0.5, 0.5, 0.5, 0.5, 1.0, 0.4688, 1.0, 0.4688, 0.5, 0.4688, 0.5, 0.4688, 1.0, 0.4375, 1.0, 0.4375, 0.5, 0.4375, 0.5, 0.4375, 1.0, 0.4062, 1.0, 0.4062, 0.5, 0.4062, 0.5, 0.4062, 1.0, 0.375, 1.0, 0.375, 0.5, 0.375, 0.5, 0.375, 1.0, 0.3438, 1.0, 0.3438, 0.5, 0.3438, 0.5, 0.3438, 1.0, 0.3125, 1.0, 0.3125, 0.5, 0.3125, 0.5, 0.3125, 1.0, 0.2812, 1.0, 0.2812, 0.5, 0.2812, 0.5, 0.2812, 1.0, 0.25, 1.0, 0.25, 0.5, 0.25, 0.5, 0.25, 1.0, 0.2188, 1.0, 0.2188, 0.5, 0.2188, 0.5, 0.2188, 1.0, 0.1875, 1.0, 0.1875, 0.5, 0.1875, 0.5, 0.1875, 1.0, 0.1562, 1.0, 0.1562, 0.5, 0.1562, 0.5, 0.1562, 1.0, 0.125, 1.0, 0.125, 0.5, 0.125, 0.5, 0.125, 1.0, 0.09375, 1.0, 0.09375, 0.5, 0.09375, 0.5, 0.09375, 1.0, 0.0625, 1.0, 0.0625, 0.5, 0.2968, 0.4854, 0.25, 0.49, 0.2032, 0.4854, 0.1582, 0.4717, 0.1167, 0.4496, 0.08029, 0.4197, 0.05045, 0.3833, 0.02827, 0.3418, 0.01461, 0.2968, 0.01, 0.25, 0.01461, 0.2032, 0.02827, 0.1582, 0.05045, 0.1167, 0.08029, 0.08029, 0.1167, 0.05045, 0.1582, 0.02827, 0.2032, 0.01461, 0.25, 0.01, 0.2968, 0.01461, 0.3418, 0.02827, 0.3833, 0.05045, 0.4197, 0.08029, 0.4496, 0.1167, 0.4717, 0.1582, 0.4854, 0.2032, 0.49, 0.25, 0.4854, 0.2968, 0.4717, 0.3418, 0.4496, 0.3833, 0.4197, 0.4197, 0.3833, 0.4496, 0.3418, 0.4717, 0.0625, 0.5, 0.0625, 1.0, 0.03125, 1.0, 0.03125, 0.5, 0.03125, 0.5, 0.03125, 1.0, 0.0, 1.0, 0.0, 0.5, 0.75, 0.49, 0.7968, 0.4854, 0.8418, 0.4717, 0.8833, 0.4496, 0.9197, 0.4197, 0.9496, 0.3833, 0.9717, 0.3418, 0.9854, 0.2968, 0.99, 0.25, 0.9854, 0.2032, 0.9717, 0.1582, 0.9496, 0.1167, 0.9197, 0.08029, 0.8833, 0.05045, 0.8418, 0.02827, 0.7968, 0.01461, 0.75, 0.01, 0.7032, 0.01461, 0.6582, 0.02827, 0.6167, 0.05045, 0.5803, 0.08029, 0.5504, 0.1167, 0.5283, 0.1582, 0.5146, 0.2032, 0.51, 0.25, 0.5146, 0.2968, 0.5283, 0.3418, 0.5504, 0.3833, 0.5803, 0.4197, 0.6167, 0.4496, 0.6582, 0.4717, 0.7032, 0.4854])
me_cone_672.materials.append(mat_smoked_glass)
me_cone_672.update()

# ---- objects
ob_wall_base = bpy.data.objects.new('Wall base', me_cone_667)
ob_adjustable_mounting_arm = bpy.data.objects.new('Adjustable mounting arm', me_adjustable_mounting_arm)
ob_weatherproof_cylinder = bpy.data.objects.new('Weatherproof cylinder', me_cone_668)
ob_black_face = bpy.data.objects.new('Black face', me_cone_669)
ob_lens = bpy.data.objects.new('Lens', me_cone_670)
ob_ir_illuminator = bpy.data.objects.new('IR illuminator', me_cone_671)
ob_ir_illuminator_001 = bpy.data.objects.new('IR illuminator.001', me_cone_672)

# ---- transforms, parenting, visibility, modifiers, constraints
ob_wall_base.location = (0.0, 0.0, 0.0)
ob_adjustable_mounting_arm.location = (0.0, 0.0, 0.0)
ob_weatherproof_cylinder.location = (0.0, 0.0, 0.0)
ob_black_face.location = (0.0, 0.0, 0.0)
ob_lens.location = (0.0, 0.0, 0.0)
ob_ir_illuminator.location = (0.0, 0.0, 0.0)
ob_ir_illuminator_001.location = (0.0, 0.0, 0.0)

# ---- collection membership
col_collection.objects.link(ob_wall_base)
col_collection.objects.link(ob_adjustable_mounting_arm)
col_collection.objects.link(ob_weatherproof_cylinder)
col_collection.objects.link(ob_black_face)
col_collection.objects.link(ob_lens)
col_collection.objects.link(ob_ir_illuminator)
col_collection.objects.link(ob_ir_illuminator_001)

# ---- scene / render settings (as saved in the file)
scene.frame_start = 1; scene.frame_end = 250; scene.frame_set(1)
scene.render.engine = 'BLENDER_EEVEE_NEXT'
scene.render.bake_bias = 0.0
scene.render.bake_samples = 0
scene.render.compositor_device = 'GPU'
scene.eevee.use_volume_custom_range = False
scene.eevee.fast_gi_thickness_near = 0.1
scene.eevee.fast_gi_thickness_far = 0.0
scene.eevee.ray_tracing_options.screen_trace_thickness = 0.1
bpy.context.view_layer.update()

# ---- added for rendering (the .blend has no active camera and no usable light): camera, sun
cam_auto = bpy.data.cameras.new('AutoCamera')
cam_auto.lens = 50.0
cam_auto.sensor_width = 36.0
cam_auto.clip_end = 1000.0
ob_auto_camera = bpy.data.objects.new('AutoCamera', cam_auto)
scene.collection.objects.link(ob_auto_camera)
ob_auto_camera.location = (0.185045, -0.222054, 0.190536)
ob_auto_camera.rotation_euler = (1.09748, -7.21219e-08, 0.694738)
scene.camera = ob_auto_camera
light_auto_sun = bpy.data.lights.new('AutoSun', 'SUN')
light_auto_sun.energy = 3.0
light_auto_sun.angle = 0.0523599
ob_auto_sun = bpy.data.objects.new('AutoSun', light_auto_sun)
scene.collection.objects.link(ob_auto_sun)
ob_auto_sun.rotation_euler = (0.872665, 0.174533, 0.523599)
bpy.context.view_layer.update()
